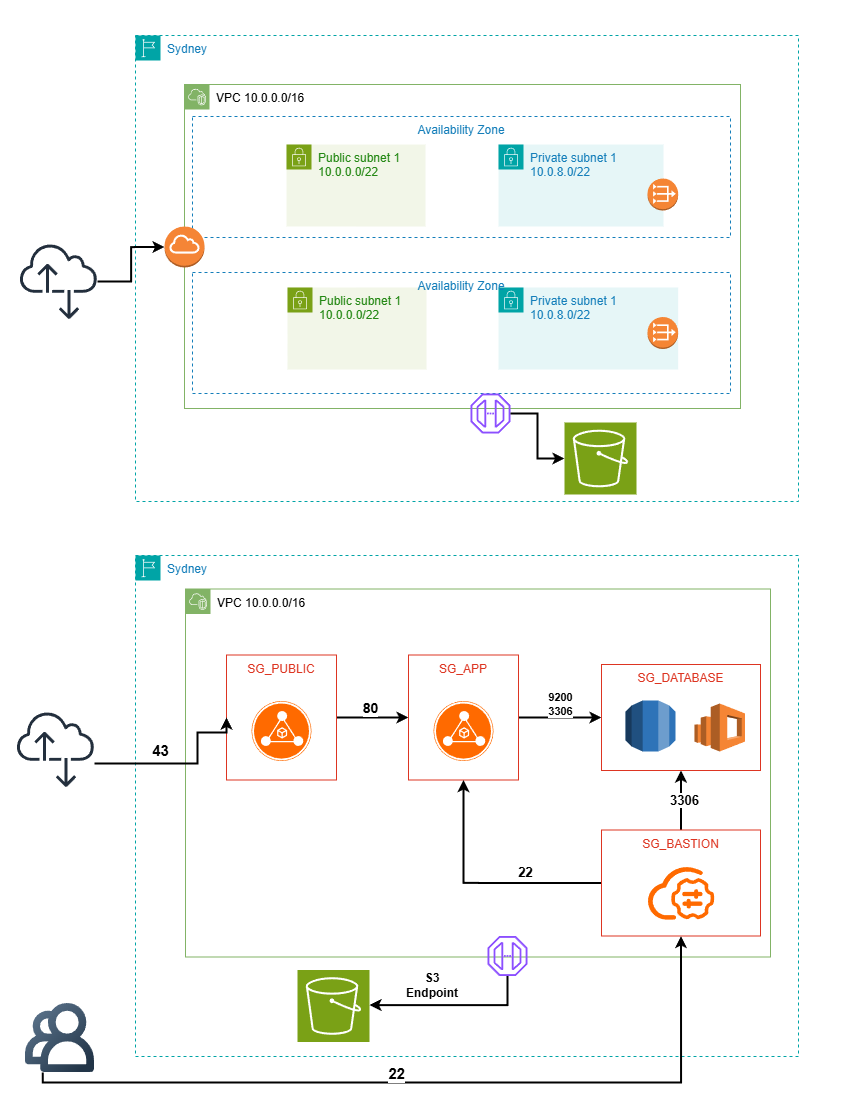

The diagram above was exported from draw.io. Its source (the exported page's mxGraphModel, read from the mxfile embedded in the PNG):
<mxGraphModel dx="1500" dy="916" grid="0" gridSize="10" guides="1" tooltips="1" connect="1" arrows="0" fold="1" page="1" pageScale="1" pageWidth="850" pageHeight="1100" math="0" shadow="0">
  <root>
    <mxCell id="0" />
    <mxCell id="1" parent="0" />
    <mxCell id="lbK18lc4aSiGHCyzI_cT-16" parent="1" style="points=[[0,0,0,0,0],[0,0.25,0,0,0],[0,0.5,0,0,0],[0,0.75,0,0,0],[0,1,0,0,0],[0.25,0,0,0,0],[0.25,1,0,0,0],[0.5,0,0,0,0],[0.5,1,0,0,0],[0.75,0,0,0,0],[0.75,1,0,0,0],[1,0,0,0,0],[1,0.25,0,0,0],[1,0.5,0,0,0],[1,0.75,0,0,0],[1,1,0,0,0]];outlineConnect=0;gradientColor=none;html=1;whiteSpace=wrap;fontSize=12;fontStyle=0;container=1;pointerEvents=0;collapsible=0;recursiveResize=0;shape=mxgraph.aws4.group;grIcon=mxgraph.aws4.group_region;strokeColor=#00A4A6;fillColor=none;verticalAlign=top;align=left;spacingLeft=30;fontColor=#147EBA;dashed=1;rounded=1;arcSize=100" value="Sydney" vertex="1">
      <mxGeometry height="466" width="663" x="135" y="35" as="geometry" />
    </mxCell>
    <mxCell id="lbK18lc4aSiGHCyzI_cT-20" parent="lbK18lc4aSiGHCyzI_cT-16" style="points=[[0,0],[0.25,0],[0.5,0],[0.75,0],[1,0],[1,0.25],[1,0.5],[1,0.75],[1,1],[0.75,1],[0.5,1],[0.25,1],[0,1],[0,0.75],[0,0.5],[0,0.25]];outlineConnect=0;html=1;whiteSpace=wrap;fontSize=12;fontStyle=0;container=1;pointerEvents=0;collapsible=0;recursiveResize=0;shape=mxgraph.aws4.group;grIcon=mxgraph.aws4.group_vpc2;strokeColor=#82b366;fillColor=none;verticalAlign=top;align=left;spacingLeft=30;dashed=0;rounded=1;arcSize=30;" value="VPC 10.0.0.0/16" vertex="1">
      <mxGeometry height="324" width="556" x="49" y="49" as="geometry" />
    </mxCell>
    <mxCell id="lbK18lc4aSiGHCyzI_cT-42" parent="lbK18lc4aSiGHCyzI_cT-20" style="fillColor=none;strokeColor=#147EBA;dashed=1;verticalAlign=top;fontStyle=0;fontColor=#147EBA;whiteSpace=wrap;html=1;" value="Availability Zone" vertex="1">
      <mxGeometry height="121" width="538" x="8" y="32" as="geometry" />
    </mxCell>
    <mxCell id="lbK18lc4aSiGHCyzI_cT-31" parent="lbK18lc4aSiGHCyzI_cT-20" style="points=[[0,0],[0.25,0],[0.5,0],[0.75,0],[1,0],[1,0.25],[1,0.5],[1,0.75],[1,1],[0.75,1],[0.5,1],[0.25,1],[0,1],[0,0.75],[0,0.5],[0,0.25]];outlineConnect=0;gradientColor=none;html=1;whiteSpace=wrap;fontSize=12;fontStyle=0;container=1;pointerEvents=0;collapsible=0;recursiveResize=0;shape=mxgraph.aws4.group;grIcon=mxgraph.aws4.group_security_group;grStroke=0;strokeColor=#7AA116;fillColor=#F2F6E8;verticalAlign=top;align=left;spacingLeft=30;fontColor=#248814;dashed=0;" value="Public subnet 1&lt;div&gt;10.0.0.0/22&lt;/div&gt;" vertex="1">
      <mxGeometry height="82" width="139" x="103" y="203" as="geometry" />
    </mxCell>
    <mxCell id="lbK18lc4aSiGHCyzI_cT-32" parent="lbK18lc4aSiGHCyzI_cT-20" style="points=[[0,0],[0.25,0],[0.5,0],[0.75,0],[1,0],[1,0.25],[1,0.5],[1,0.75],[1,1],[0.75,1],[0.5,1],[0.25,1],[0,1],[0,0.75],[0,0.5],[0,0.25]];outlineConnect=0;gradientColor=none;html=1;whiteSpace=wrap;fontSize=12;fontStyle=0;container=1;pointerEvents=0;collapsible=0;recursiveResize=0;shape=mxgraph.aws4.group;grIcon=mxgraph.aws4.group_security_group;grStroke=0;strokeColor=#00A4A6;fillColor=#E6F6F7;verticalAlign=top;align=left;spacingLeft=30;fontColor=#147EBA;dashed=0;" value="Private subnet 1&lt;div&gt;10.0.8.0/22&lt;/div&gt;" vertex="1">
      <mxGeometry height="82" width="179.6666" x="314" y="203" as="geometry" />
    </mxCell>
    <mxCell id="lbK18lc4aSiGHCyzI_cT-41" parent="lbK18lc4aSiGHCyzI_cT-32" style="fillColor=none;strokeColor=#147EBA;dashed=1;verticalAlign=top;fontStyle=0;fontColor=#147EBA;whiteSpace=wrap;html=1;" value="Availability Zone" vertex="1">
      <mxGeometry height="121" width="538" x="-306" y="-15" as="geometry" />
    </mxCell>
    <mxCell id="lbK18lc4aSiGHCyzI_cT-45" parent="lbK18lc4aSiGHCyzI_cT-32" style="outlineConnect=0;dashed=0;verticalLabelPosition=bottom;verticalAlign=top;align=center;html=1;shape=mxgraph.aws3.vpc_nat_gateway;fillColor=#F58534;gradientColor=none;" value="" vertex="1">
      <mxGeometry height="32" width="30.6666" x="149" y="29.5" as="geometry" />
    </mxCell>
    <mxCell id="lbK18lc4aSiGHCyzI_cT-28" parent="lbK18lc4aSiGHCyzI_cT-20" style="points=[[0,0],[0.25,0],[0.5,0],[0.75,0],[1,0],[1,0.25],[1,0.5],[1,0.75],[1,1],[0.75,1],[0.5,1],[0.25,1],[0,1],[0,0.75],[0,0.5],[0,0.25]];outlineConnect=0;gradientColor=none;html=1;whiteSpace=wrap;fontSize=12;fontStyle=0;container=1;pointerEvents=0;collapsible=0;recursiveResize=0;shape=mxgraph.aws4.group;grIcon=mxgraph.aws4.group_security_group;grStroke=0;strokeColor=#7AA116;fillColor=#F2F6E8;verticalAlign=top;align=left;spacingLeft=30;fontColor=#248814;dashed=0;" value="Public subnet 1&lt;div&gt;10.0.0.0/22&lt;/div&gt;" vertex="1">
      <mxGeometry height="82" width="139" x="102" y="60" as="geometry" />
    </mxCell>
    <mxCell id="lbK18lc4aSiGHCyzI_cT-30" parent="lbK18lc4aSiGHCyzI_cT-20" style="points=[[0,0],[0.25,0],[0.5,0],[0.75,0],[1,0],[1,0.25],[1,0.5],[1,0.75],[1,1],[0.75,1],[0.5,1],[0.25,1],[0,1],[0,0.75],[0,0.5],[0,0.25]];outlineConnect=0;gradientColor=none;html=1;whiteSpace=wrap;fontSize=12;fontStyle=0;container=1;pointerEvents=0;collapsible=0;recursiveResize=0;shape=mxgraph.aws4.group;grIcon=mxgraph.aws4.group_security_group;grStroke=0;strokeColor=#00A4A6;fillColor=#E6F6F7;verticalAlign=top;align=left;spacingLeft=30;fontColor=#147EBA;dashed=0;" value="Private subnet 1&lt;div&gt;10.0.8.0/22&lt;/div&gt;" vertex="1">
      <mxGeometry height="82" width="165" x="314" y="60" as="geometry" />
    </mxCell>
    <mxCell id="lbK18lc4aSiGHCyzI_cT-23" parent="lbK18lc4aSiGHCyzI_cT-20" style="sketch=0;outlineConnect=0;fontColor=#232F3E;gradientColor=none;fillColor=#232F3D;strokeColor=none;dashed=0;verticalLabelPosition=bottom;verticalAlign=top;align=center;html=1;fontSize=12;fontStyle=0;aspect=fixed;pointerEvents=1;shape=mxgraph.aws4.internet_alt2;" value="" vertex="1">
      <mxGeometry height="78" width="78" x="-165" y="158" as="geometry" />
    </mxCell>
    <mxCell id="lbK18lc4aSiGHCyzI_cT-27" edge="1" parent="lbK18lc4aSiGHCyzI_cT-20" source="lbK18lc4aSiGHCyzI_cT-23" style="endArrow=classic;html=1;rounded=0;entryX=0;entryY=0.5;entryDx=0;entryDy=0;entryPerimeter=0;edgeStyle=orthogonalEdgeStyle;strokeWidth=2;" target="lbK18lc4aSiGHCyzI_cT-22" value="">
      <mxGeometry height="50" relative="1" width="50" as="geometry">
        <mxPoint x="214" y="181" as="sourcePoint" />
        <mxPoint x="264" y="131" as="targetPoint" />
      </mxGeometry>
    </mxCell>
    <mxCell id="lbK18lc4aSiGHCyzI_cT-22" parent="lbK18lc4aSiGHCyzI_cT-20" style="outlineConnect=0;dashed=0;verticalLabelPosition=bottom;verticalAlign=top;align=center;html=1;shape=mxgraph.aws3.internet_gateway;fillColor=#F58536;gradientColor=none;" value="" vertex="1">
      <mxGeometry height="41" width="40" x="-20" y="142" as="geometry" />
    </mxCell>
    <mxCell id="lbK18lc4aSiGHCyzI_cT-43" parent="lbK18lc4aSiGHCyzI_cT-20" style="outlineConnect=0;dashed=0;verticalLabelPosition=bottom;verticalAlign=top;align=center;html=1;shape=mxgraph.aws3.vpc_nat_gateway;fillColor=#F58534;gradientColor=none;" value="" vertex="1">
      <mxGeometry height="32" width="30.6666" x="463" y="94" as="geometry" />
    </mxCell>
    <mxCell id="lbK18lc4aSiGHCyzI_cT-36" parent="lbK18lc4aSiGHCyzI_cT-16" style="sketch=0;outlineConnect=0;fontColor=#232F3E;gradientColor=none;fillColor=#8C4FFF;strokeColor=none;dashed=0;verticalLabelPosition=bottom;verticalAlign=top;align=center;html=1;fontSize=12;fontStyle=0;aspect=fixed;pointerEvents=1;shape=mxgraph.aws4.endpoint;" value="" vertex="1">
      <mxGeometry height="40" width="40" x="335" y="358" as="geometry" />
    </mxCell>
    <mxCell id="lbK18lc4aSiGHCyzI_cT-37" parent="lbK18lc4aSiGHCyzI_cT-16" style="sketch=0;points=[[0,0,0],[0.25,0,0],[0.5,0,0],[0.75,0,0],[1,0,0],[0,1,0],[0.25,1,0],[0.5,1,0],[0.75,1,0],[1,1,0],[0,0.25,0],[0,0.5,0],[0,0.75,0],[1,0.25,0],[1,0.5,0],[1,0.75,0]];outlineConnect=0;fontColor=#232F3E;fillColor=#7AA116;strokeColor=#ffffff;dashed=0;verticalLabelPosition=bottom;verticalAlign=top;align=center;html=1;fontSize=12;fontStyle=0;aspect=fixed;shape=mxgraph.aws4.resourceIcon;resIcon=mxgraph.aws4.s3;" value="" vertex="1">
      <mxGeometry height="72" width="72" x="429" y="387" as="geometry" />
    </mxCell>
    <mxCell id="lbK18lc4aSiGHCyzI_cT-40" edge="1" parent="lbK18lc4aSiGHCyzI_cT-16" source="lbK18lc4aSiGHCyzI_cT-36" style="endArrow=classic;html=1;rounded=0;edgeStyle=orthogonalEdgeStyle;strokeWidth=2;" target="lbK18lc4aSiGHCyzI_cT-37" value="">
      <mxGeometry height="50" relative="1" width="50" as="geometry">
        <mxPoint x="286" y="433" as="sourcePoint" />
        <mxPoint x="336" y="383" as="targetPoint" />
      </mxGeometry>
    </mxCell>
    <mxCell id="lbK18lc4aSiGHCyzI_cT-62" parent="1" style="points=[[0,0,0,0,0],[0,0.25,0,0,0],[0,0.5,0,0,0],[0,0.75,0,0,0],[0,1,0,0,0],[0.25,0,0,0,0],[0.25,1,0,0,0],[0.5,0,0,0,0],[0.5,1,0,0,0],[0.75,0,0,0,0],[0.75,1,0,0,0],[1,0,0,0,0],[1,0.25,0,0,0],[1,0.5,0,0,0],[1,0.75,0,0,0],[1,1,0,0,0]];outlineConnect=0;gradientColor=none;html=1;whiteSpace=wrap;fontSize=12;fontStyle=0;container=1;pointerEvents=0;collapsible=0;recursiveResize=0;shape=mxgraph.aws4.group;grIcon=mxgraph.aws4.group_region;strokeColor=#00A4A6;fillColor=none;verticalAlign=top;align=left;spacingLeft=30;fontColor=#147EBA;dashed=1;rounded=1;arcSize=100" value="Sydney" vertex="1">
      <mxGeometry height="501" width="663" x="135" y="555" as="geometry" />
    </mxCell>
    <mxCell id="lbK18lc4aSiGHCyzI_cT-63" parent="lbK18lc4aSiGHCyzI_cT-62" style="points=[[0,0],[0.25,0],[0.5,0],[0.75,0],[1,0],[1,0.25],[1,0.5],[1,0.75],[1,1],[0.75,1],[0.5,1],[0.25,1],[0,1],[0,0.75],[0,0.5],[0,0.25]];outlineConnect=0;html=1;whiteSpace=wrap;fontSize=12;fontStyle=0;container=1;pointerEvents=0;collapsible=0;recursiveResize=0;shape=mxgraph.aws4.group;grIcon=mxgraph.aws4.group_vpc2;strokeColor=#82b366;fillColor=none;verticalAlign=top;align=left;spacingLeft=30;dashed=0;rounded=1;arcSize=30;" value="VPC 10.0.0.0/16" vertex="1">
      <mxGeometry height="368" width="585" x="50" y="33.5" as="geometry" />
    </mxCell>
    <mxCell id="lbK18lc4aSiGHCyzI_cT-84" edge="1" parent="lbK18lc4aSiGHCyzI_cT-63" source="lbK18lc4aSiGHCyzI_cT-79" style="edgeStyle=none;rounded=0;orthogonalLoop=1;jettySize=auto;html=1;exitX=1;exitY=0.5;exitDx=0;exitDy=0;entryX=0;entryY=0.5;entryDx=0;entryDy=0;strokeWidth=2;" target="lbK18lc4aSiGHCyzI_cT-82">
      <mxGeometry relative="1" as="geometry" />
    </mxCell>
    <mxCell id="lbK18lc4aSiGHCyzI_cT-85" connectable="0" parent="lbK18lc4aSiGHCyzI_cT-84" style="edgeLabel;html=1;align=center;verticalAlign=middle;resizable=0;points=[];" value="&lt;b&gt;&lt;font style=&quot;font-size: 14px;&quot;&gt;80&lt;/font&gt;&lt;/b&gt;" vertex="1">
      <mxGeometry relative="1" x="-0.0374" y="4" as="geometry">
        <mxPoint x="-1" y="-6" as="offset" />
      </mxGeometry>
    </mxCell>
    <mxCell id="lbK18lc4aSiGHCyzI_cT-79" parent="lbK18lc4aSiGHCyzI_cT-63" style="fillColor=none;strokeColor=#DD3522;verticalAlign=top;fontStyle=0;fontColor=#DD3522;whiteSpace=wrap;html=1;" value="SG_PUBLIC" vertex="1">
      <mxGeometry height="125" width="110" x="41" y="66" as="geometry" />
    </mxCell>
    <mxCell id="lbK18lc4aSiGHCyzI_cT-78" parent="lbK18lc4aSiGHCyzI_cT-63" style="points=[];aspect=fixed;html=1;align=center;shadow=0;dashed=0;fillColor=#FF6A00;strokeColor=none;shape=mxgraph.alibaba_cloud.alb_application_load_balancer_02;" value="" vertex="1">
      <mxGeometry height="60" width="60" x="66" y="112" as="geometry" />
    </mxCell>
    <mxCell id="lbK18lc4aSiGHCyzI_cT-96" edge="1" parent="lbK18lc4aSiGHCyzI_cT-63" source="lbK18lc4aSiGHCyzI_cT-82" style="edgeStyle=none;rounded=0;orthogonalLoop=1;jettySize=auto;html=1;exitX=1;exitY=0.5;exitDx=0;exitDy=0;entryX=0;entryY=0.5;entryDx=0;entryDy=0;strokeWidth=2;" target="lbK18lc4aSiGHCyzI_cT-92">
      <mxGeometry relative="1" as="geometry" />
    </mxCell>
    <mxCell id="lbK18lc4aSiGHCyzI_cT-97" connectable="0" parent="lbK18lc4aSiGHCyzI_cT-96" style="edgeLabel;html=1;align=center;verticalAlign=middle;resizable=0;points=[];" value="&lt;b&gt;9200&lt;/b&gt;&lt;div&gt;&lt;b&gt;3306&lt;/b&gt;&lt;/div&gt;" vertex="1">
      <mxGeometry relative="1" x="0.0622" y="3" as="geometry">
        <mxPoint x="-3" y="-11" as="offset" />
      </mxGeometry>
    </mxCell>
    <mxCell id="lbK18lc4aSiGHCyzI_cT-82" parent="lbK18lc4aSiGHCyzI_cT-63" style="fillColor=none;strokeColor=#DD3522;verticalAlign=top;fontStyle=0;fontColor=#DD3522;whiteSpace=wrap;html=1;" value="SG_APP" vertex="1">
      <mxGeometry height="125" width="110" x="223" y="66" as="geometry" />
    </mxCell>
    <mxCell id="lbK18lc4aSiGHCyzI_cT-83" parent="lbK18lc4aSiGHCyzI_cT-63" style="points=[];aspect=fixed;html=1;align=center;shadow=0;dashed=0;fillColor=#FF6A00;strokeColor=none;shape=mxgraph.alibaba_cloud.alb_application_load_balancer_02;" value="" vertex="1">
      <mxGeometry height="60" width="60" x="248" y="112" as="geometry" />
    </mxCell>
    <mxCell id="lbK18lc4aSiGHCyzI_cT-91" edge="1" parent="lbK18lc4aSiGHCyzI_cT-63" source="lbK18lc4aSiGHCyzI_cT-86" style="edgeStyle=orthogonalEdgeStyle;rounded=0;orthogonalLoop=1;jettySize=auto;html=1;exitX=0;exitY=0.5;exitDx=0;exitDy=0;entryX=0.5;entryY=1;entryDx=0;entryDy=0;strokeWidth=2;" target="lbK18lc4aSiGHCyzI_cT-82">
      <mxGeometry relative="1" as="geometry" />
    </mxCell>
    <mxCell id="lbK18lc4aSiGHCyzI_cT-99" connectable="0" parent="lbK18lc4aSiGHCyzI_cT-91" style="edgeLabel;html=1;align=center;verticalAlign=middle;resizable=0;points=[];" value="&lt;b&gt;&lt;font style=&quot;font-size: 13px;&quot;&gt;22&lt;/font&gt;&lt;/b&gt;" vertex="1">
      <mxGeometry relative="1" x="-0.2728" y="3" as="geometry">
        <mxPoint x="10" y="-14" as="offset" />
      </mxGeometry>
    </mxCell>
    <mxCell id="lbK18lc4aSiGHCyzI_cT-100" edge="1" parent="lbK18lc4aSiGHCyzI_cT-63" source="lbK18lc4aSiGHCyzI_cT-86" style="edgeStyle=none;rounded=0;orthogonalLoop=1;jettySize=auto;html=1;exitX=0.5;exitY=0;exitDx=0;exitDy=0;entryX=0.5;entryY=1;entryDx=0;entryDy=0;strokeWidth=2;" target="lbK18lc4aSiGHCyzI_cT-92">
      <mxGeometry relative="1" as="geometry" />
    </mxCell>
    <mxCell id="lbK18lc4aSiGHCyzI_cT-101" connectable="0" parent="lbK18lc4aSiGHCyzI_cT-100" style="edgeLabel;html=1;align=center;verticalAlign=middle;resizable=0;points=[];fontStyle=1" value="&lt;font style=&quot;font-size: 13px;&quot;&gt;3306&lt;/font&gt;" vertex="1">
      <mxGeometry relative="1" x="0.0022" y="-3" as="geometry">
        <mxPoint as="offset" />
      </mxGeometry>
    </mxCell>
    <mxCell id="lbK18lc4aSiGHCyzI_cT-86" parent="lbK18lc4aSiGHCyzI_cT-63" style="fillColor=none;strokeColor=#DD3522;verticalAlign=top;fontStyle=0;fontColor=#DD3522;whiteSpace=wrap;html=1;" value="SG_BASTION" vertex="1">
      <mxGeometry height="106" width="159" x="416" y="241" as="geometry" />
    </mxCell>
    <mxCell id="lbK18lc4aSiGHCyzI_cT-88" parent="lbK18lc4aSiGHCyzI_cT-63" style="points=[];aspect=fixed;html=1;align=center;shadow=0;dashed=0;fillColor=#FF6A00;strokeColor=none;shape=mxgraph.alibaba_cloud.bastionhost;" value="" vertex="1">
      <mxGeometry height="52.57" width="66.4" x="462.3" y="278" as="geometry" />
    </mxCell>
    <mxCell id="lbK18lc4aSiGHCyzI_cT-92" parent="lbK18lc4aSiGHCyzI_cT-63" style="fillColor=none;strokeColor=#DD3522;verticalAlign=top;fontStyle=0;fontColor=#DD3522;whiteSpace=wrap;html=1;" value="SG_DATABASE" vertex="1">
      <mxGeometry height="106" width="159" x="416" y="75.5" as="geometry" />
    </mxCell>
    <mxCell id="lbK18lc4aSiGHCyzI_cT-94" parent="lbK18lc4aSiGHCyzI_cT-63" style="outlineConnect=0;dashed=0;verticalLabelPosition=bottom;verticalAlign=top;align=center;html=1;shape=mxgraph.aws3.rds;fillColor=#2E73B8;gradientColor=none;" value="" vertex="1">
      <mxGeometry height="51" width="50" x="440" y="111.5" as="geometry" />
    </mxCell>
    <mxCell id="lbK18lc4aSiGHCyzI_cT-95" parent="lbK18lc4aSiGHCyzI_cT-63" style="outlineConnect=0;dashed=0;verticalLabelPosition=bottom;verticalAlign=top;align=center;html=1;shape=mxgraph.aws3.elasticsearch_service;fillColor=#F58534;gradientColor=none;" value="" vertex="1">
      <mxGeometry height="48" width="50.5" x="509" y="114.5" as="geometry" />
    </mxCell>
    <mxCell id="lbK18lc4aSiGHCyzI_cT-75" parent="lbK18lc4aSiGHCyzI_cT-63" style="sketch=0;outlineConnect=0;fontColor=#232F3E;gradientColor=none;fillColor=#8C4FFF;strokeColor=none;dashed=0;verticalLabelPosition=bottom;verticalAlign=top;align=center;html=1;fontSize=12;fontStyle=0;aspect=fixed;pointerEvents=1;shape=mxgraph.aws4.endpoint;" value="" vertex="1">
      <mxGeometry height="40" width="40" x="302" y="347" as="geometry" />
    </mxCell>
    <mxCell id="lbK18lc4aSiGHCyzI_cT-76" parent="lbK18lc4aSiGHCyzI_cT-62" style="sketch=0;points=[[0,0,0],[0.25,0,0],[0.5,0,0],[0.75,0,0],[1,0,0],[0,1,0],[0.25,1,0],[0.5,1,0],[0.75,1,0],[1,1,0],[0,0.25,0],[0,0.5,0],[0,0.75,0],[1,0.25,0],[1,0.5,0],[1,0.75,0]];outlineConnect=0;fontColor=#232F3E;fillColor=#7AA116;strokeColor=#ffffff;dashed=0;verticalLabelPosition=bottom;verticalAlign=top;align=center;html=1;fontSize=12;fontStyle=0;aspect=fixed;shape=mxgraph.aws4.resourceIcon;resIcon=mxgraph.aws4.s3;" value="" vertex="1">
      <mxGeometry height="72" width="72" x="162" y="414.5" as="geometry" />
    </mxCell>
    <mxCell id="lbK18lc4aSiGHCyzI_cT-77" edge="1" parent="lbK18lc4aSiGHCyzI_cT-62" source="lbK18lc4aSiGHCyzI_cT-75" style="endArrow=classic;html=1;rounded=0;edgeStyle=orthogonalEdgeStyle;strokeWidth=2;" target="lbK18lc4aSiGHCyzI_cT-76" value="">
      <mxGeometry height="50" relative="1" width="50" as="geometry">
        <Array as="points">
          <mxPoint x="372" y="449.5" />
        </Array>
        <mxPoint x="287" y="417.5" as="sourcePoint" />
        <mxPoint x="337" y="367.5" as="targetPoint" />
      </mxGeometry>
    </mxCell>
    <mxCell id="lbK18lc4aSiGHCyzI_cT-89" parent="lbK18lc4aSiGHCyzI_cT-62" style="text;html=1;whiteSpace=wrap;strokeColor=none;fillColor=none;align=center;verticalAlign=middle;rounded=0;" value="&lt;b&gt;S3 Endpoint&lt;/b&gt;" vertex="1">
      <mxGeometry height="30" width="60" x="267" y="414.5" as="geometry" />
    </mxCell>
    <mxCell id="lbK18lc4aSiGHCyzI_cT-71" parent="1" style="sketch=0;outlineConnect=0;fontColor=#232F3E;gradientColor=none;fillColor=#232F3D;strokeColor=none;dashed=0;verticalLabelPosition=bottom;verticalAlign=top;align=center;html=1;fontSize=12;fontStyle=0;aspect=fixed;pointerEvents=1;shape=mxgraph.aws4.internet_alt2;" value="" vertex="1">
      <mxGeometry height="78" width="78" x="16" y="710" as="geometry" />
    </mxCell>
    <mxCell id="lbK18lc4aSiGHCyzI_cT-72" edge="1" parent="1" source="lbK18lc4aSiGHCyzI_cT-71" style="endArrow=classic;html=1;rounded=0;entryX=0;entryY=0.5;entryDx=0;entryDy=0;edgeStyle=orthogonalEdgeStyle;strokeWidth=2;" target="lbK18lc4aSiGHCyzI_cT-79" value="">
      <mxGeometry height="50" relative="1" width="50" as="geometry">
        <Array as="points">
          <mxPoint x="197" y="763" />
          <mxPoint x="197" y="732" />
        </Array>
        <mxPoint x="398" y="785" as="sourcePoint" />
        <mxPoint x="164" y="766.4999999999998" as="targetPoint" />
      </mxGeometry>
    </mxCell>
    <mxCell id="lbK18lc4aSiGHCyzI_cT-81" connectable="0" parent="lbK18lc4aSiGHCyzI_cT-72" style="edgeLabel;html=1;align=center;verticalAlign=middle;resizable=0;points=[];fontStyle=1" value="&lt;font style=&quot;font-size: 15px;&quot;&gt;43&lt;/font&gt;" vertex="1">
      <mxGeometry relative="1" x="-0.258" y="1" as="geometry">
        <mxPoint y="-13" as="offset" />
      </mxGeometry>
    </mxCell>
    <mxCell id="lbK18lc4aSiGHCyzI_cT-102" parent="1" style="shape=image;editableCssRules=.*;verticalLabelPosition=bottom;labelBackgroundColor=default;verticalAlign=top;aspect=fixed;imageAspect=0;image=data:image/svg+xml,(base64 omitted: 2768 chars);" value="" vertex="1">
      <mxGeometry height="69" width="69" x="25" y="1003" as="geometry" />
    </mxCell>
    <mxCell id="lbK18lc4aSiGHCyzI_cT-103" edge="1" parent="1" source="lbK18lc4aSiGHCyzI_cT-102" style="endArrow=classic;html=1;rounded=0;exitX=0.25;exitY=1;exitDx=0;exitDy=0;entryX=0.5;entryY=1;entryDx=0;entryDy=0;edgeStyle=orthogonalEdgeStyle;strokeWidth=2;" target="lbK18lc4aSiGHCyzI_cT-86" value="">
      <mxGeometry height="50" relative="1" width="50" as="geometry">
        <mxPoint x="437" y="901" as="sourcePoint" />
        <mxPoint x="487" y="851" as="targetPoint" />
      </mxGeometry>
    </mxCell>
    <mxCell id="lbK18lc4aSiGHCyzI_cT-104" connectable="0" parent="lbK18lc4aSiGHCyzI_cT-103" style="edgeLabel;html=1;align=center;verticalAlign=middle;resizable=0;points=[];" value="&lt;b&gt;&lt;font style=&quot;font-size: 15px;&quot;&gt;22&lt;/font&gt;&lt;/b&gt;" vertex="1">
      <mxGeometry relative="1" x="-0.072" as="geometry">
        <mxPoint x="-6" y="-10" as="offset" />
      </mxGeometry>
    </mxCell>
  </root>
</mxGraphModel>